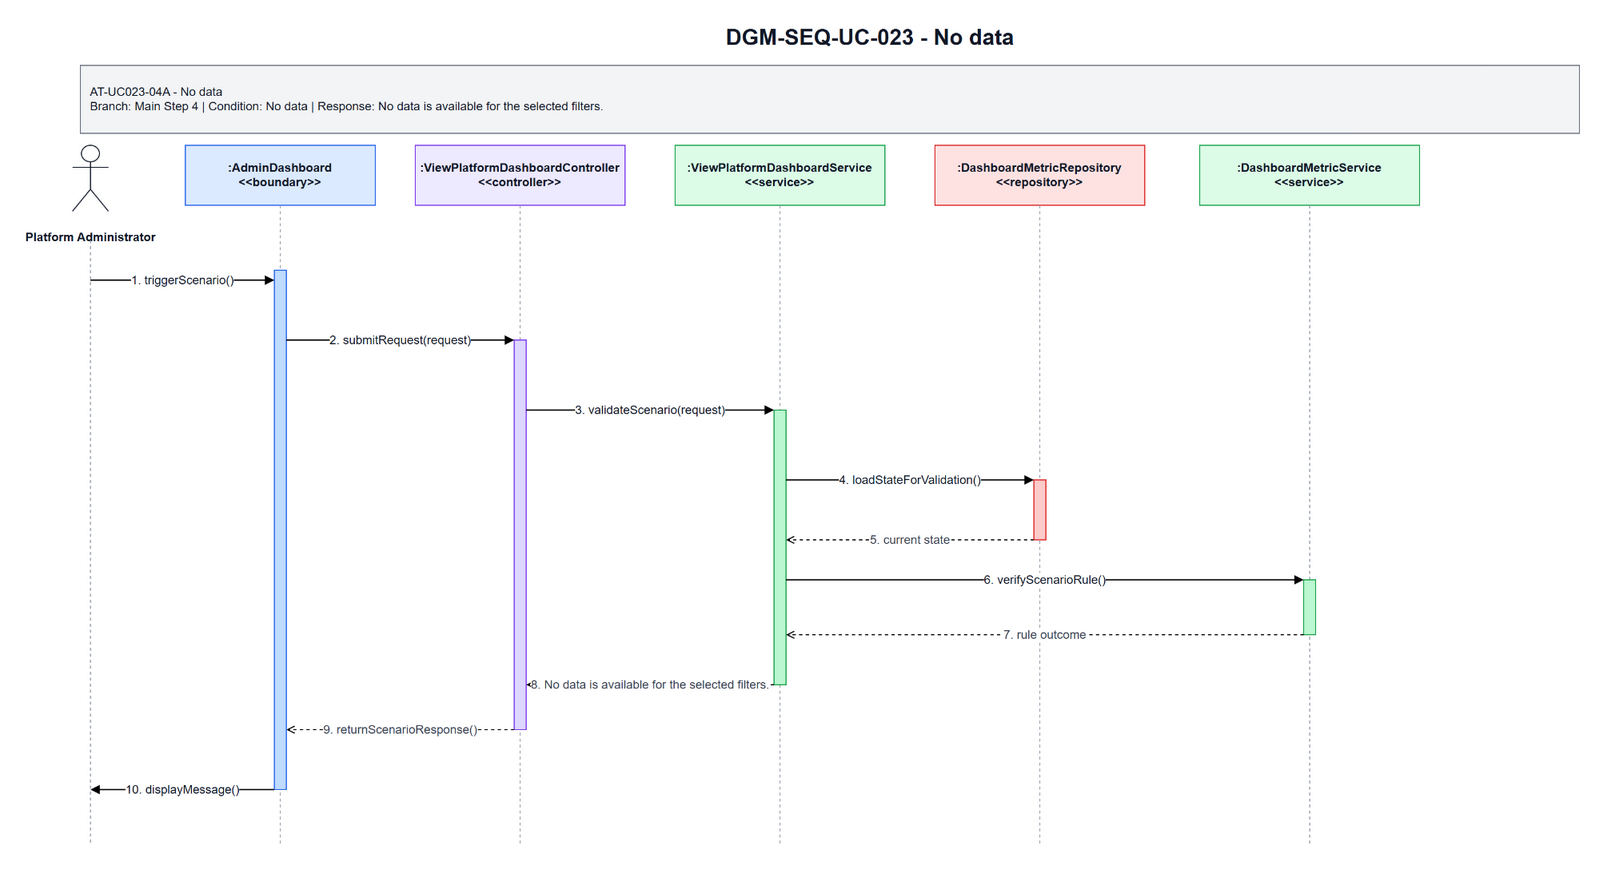

The diagram above was exported from draw.io. Its source (the exported page's mxGraphModel, read from the mxfile embedded in the PNG):
<mxGraphModel dx="1700" dy="920" grid="1" gridSize="10" guides="1" tooltips="1" connect="1" arrows="1" fold="1" page="1" pageScale="1" pageWidth="1700" pageHeight="920" math="0" shadow="0">
  <root>
    <mxCell id="0" />
    <mxCell id="1" parent="0" />
    <mxCell id="title" parent="1" value="DGM-SEQ-UC-023 - No data" style="text;html=1;strokeColor=none;fillColor=none;align=center;verticalAlign=middle;fontStyle=1;fontSize=22;fontColor=#111827" vertex="1">
      <mxGeometry x="420" y="25" width="900" height="34" as="geometry" />
    </mxCell>
    <mxCell id="scenario-band" parent="1" value="AT-UC023-04A - No data&lt;br&gt;Branch: Main Step 4 | Condition: No data | Response: No data is available for the selected filters." style="rounded=0;whiteSpace=wrap;html=1;fillColor=#F3F4F6;strokeColor=#6B7280;fontSize=12;fontColor=#111827;align=left;spacing=10" vertex="1">
      <mxGeometry x="80" y="70" width="1500" height="68" as="geometry" />
    </mxCell>
    <mxCell id="actor-icon" parent="1" style="shape=umlActor;verticalLabelPosition=bottom;verticalAlign=top;html=1;outlineConnect=0;strokeColor=#111827" vertex="1">
      <mxGeometry x="72" y="150" width="36" height="66" as="geometry" />
    </mxCell>
    <mxCell id="actor-label" parent="1" value="Platform Administrator" style="text;html=1;strokeColor=none;fillColor=none;align=center;verticalAlign=middle;fontStyle=1;fontSize=12;fontColor=#111827" vertex="1">
      <mxGeometry x="20" y="224" width="140" height="36" as="geometry" />
    </mxCell>
    <mxCell id="h0" parent="1" value=":AdminDashboard&lt;br&gt;&amp;lt;&amp;lt;boundary&amp;gt;&amp;gt;" style="rounded=0;whiteSpace=wrap;html=1;fillColor=#DBEAFE;strokeColor=#2563EB;fontSize=12;fontStyle=1;fontColor=#111827" vertex="1">
      <mxGeometry x="185" y="150" width="190" height="60" as="geometry" />
    </mxCell>
    <mxCell id="h1" parent="1" value=":ViewPlatformDashboardController&lt;br&gt;&amp;lt;&amp;lt;controller&amp;gt;&amp;gt;" style="rounded=0;whiteSpace=wrap;html=1;fillColor=#EDE9FE;strokeColor=#7C3AED;fontSize=12;fontStyle=1;fontColor=#111827" vertex="1">
      <mxGeometry x="415" y="150" width="210" height="60" as="geometry" />
    </mxCell>
    <mxCell id="h2" parent="1" value=":ViewPlatformDashboardService&lt;br&gt;&amp;lt;&amp;lt;service&amp;gt;&amp;gt;" style="rounded=0;whiteSpace=wrap;html=1;fillColor=#DCFCE7;strokeColor=#16A34A;fontSize=12;fontStyle=1;fontColor=#111827" vertex="1">
      <mxGeometry x="675" y="150" width="210" height="60" as="geometry" />
    </mxCell>
    <mxCell id="h3" parent="1" value=":DashboardMetricRepository&lt;br&gt;&amp;lt;&amp;lt;repository&amp;gt;&amp;gt;" style="rounded=0;whiteSpace=wrap;html=1;fillColor=#FEE2E2;strokeColor=#DC2626;fontSize=12;fontStyle=1;fontColor=#111827" vertex="1">
      <mxGeometry x="935" y="150" width="210" height="60" as="geometry" />
    </mxCell>
    <mxCell id="h4" parent="1" value=":DashboardMetricService&lt;br&gt;&amp;lt;&amp;lt;service&amp;gt;&amp;gt;" style="rounded=0;whiteSpace=wrap;html=1;fillColor=#DCFCE7;strokeColor=#16A34A;fontSize=12;fontStyle=1;fontColor=#111827" vertex="1">
      <mxGeometry x="1200" y="150" width="220" height="60" as="geometry" />
    </mxCell>
    <mxCell id="l-actor" parent="1" style="endArrow=none;html=1;dashed=1;strokeColor=#9CA3AF" edge="1">
      <mxGeometry relative="1" as="geometry">
        <mxPoint x="90" y="245" as="sourcePoint" />
        <mxPoint x="90" y="850" as="targetPoint" />
      </mxGeometry>
    </mxCell>
    <mxCell id="l0" parent="1" style="endArrow=none;html=1;dashed=1;strokeColor=#9CA3AF" edge="1">
      <mxGeometry relative="1" as="geometry">
        <mxPoint x="280" y="210" as="sourcePoint" />
        <mxPoint x="280" y="850" as="targetPoint" />
      </mxGeometry>
    </mxCell>
    <mxCell id="l1" parent="1" style="endArrow=none;html=1;dashed=1;strokeColor=#9CA3AF" edge="1">
      <mxGeometry relative="1" as="geometry">
        <mxPoint x="520" y="210" as="sourcePoint" />
        <mxPoint x="520" y="850" as="targetPoint" />
      </mxGeometry>
    </mxCell>
    <mxCell id="l2" parent="1" style="endArrow=none;html=1;dashed=1;strokeColor=#9CA3AF" edge="1">
      <mxGeometry relative="1" as="geometry">
        <mxPoint x="780" y="210" as="sourcePoint" />
        <mxPoint x="780" y="850" as="targetPoint" />
      </mxGeometry>
    </mxCell>
    <mxCell id="l3" parent="1" style="endArrow=none;html=1;dashed=1;strokeColor=#9CA3AF" edge="1">
      <mxGeometry relative="1" as="geometry">
        <mxPoint x="1040" y="210" as="sourcePoint" />
        <mxPoint x="1040" y="850" as="targetPoint" />
      </mxGeometry>
    </mxCell>
    <mxCell id="l4" parent="1" style="endArrow=none;html=1;dashed=1;strokeColor=#9CA3AF" edge="1">
      <mxGeometry relative="1" as="geometry">
        <mxPoint x="1310" y="210" as="sourcePoint" />
        <mxPoint x="1310" y="850" as="targetPoint" />
      </mxGeometry>
    </mxCell>
    <mxCell id="a-boundary" parent="1" style="rounded=0;whiteSpace=wrap;html=1;fillColor=#BFDBFE;strokeColor=#2563EB" vertex="1">
      <mxGeometry x="274" y="275" width="12" height="520" as="geometry" />
    </mxCell>
    <mxCell id="a-controller" parent="1" style="rounded=0;whiteSpace=wrap;html=1;fillColor=#DDD6FE;strokeColor=#7C3AED" vertex="1">
      <mxGeometry x="514" y="345" width="12" height="390" as="geometry" />
    </mxCell>
    <mxCell id="a-service" parent="1" style="rounded=0;whiteSpace=wrap;html=1;fillColor=#BBF7D0;strokeColor=#16A34A" vertex="1">
      <mxGeometry x="774" y="415" width="12" height="275" as="geometry" />
    </mxCell>
    <mxCell id="a-repo" parent="1" style="rounded=0;whiteSpace=wrap;html=1;fillColor=#FECACA;strokeColor=#DC2626" vertex="1">
      <mxGeometry x="1034" y="485" width="12" height="60" as="geometry" />
    </mxCell>
    <mxCell id="a-support" parent="1" style="rounded=0;whiteSpace=wrap;html=1;fillColor=#BBF7D0;strokeColor=#16A34A" vertex="1">
      <mxGeometry x="1304" y="585" width="12" height="55" as="geometry" />
    </mxCell>
    <mxCell id="m1" parent="1" value="1. triggerScenario()" style="endArrow=block;html=1;rounded=0;strokeWidth=1.3;fontSize=12;fontColor=#111827;labelBackgroundColor=#FFFFFF" edge="1">
      <mxGeometry relative="1" as="geometry">
        <mxPoint x="90" y="285" as="sourcePoint" />
        <mxPoint x="274" y="285" as="targetPoint" />
      </mxGeometry>
    </mxCell>
    <mxCell id="m2" parent="1" value="2. submitRequest(request)" style="endArrow=block;html=1;rounded=0;strokeWidth=1.3;fontSize=12;fontColor=#111827;labelBackgroundColor=#FFFFFF" edge="1">
      <mxGeometry relative="1" as="geometry">
        <mxPoint x="286" y="345" as="sourcePoint" />
        <mxPoint x="514" y="345" as="targetPoint" />
      </mxGeometry>
    </mxCell>
    <mxCell id="m3" parent="1" value="3. validateScenario(request)" style="endArrow=block;html=1;rounded=0;strokeWidth=1.3;fontSize=12;fontColor=#111827;labelBackgroundColor=#FFFFFF" edge="1">
      <mxGeometry relative="1" as="geometry">
        <mxPoint x="526" y="415" as="sourcePoint" />
        <mxPoint x="774" y="415" as="targetPoint" />
      </mxGeometry>
    </mxCell>
    <mxCell id="m4" parent="1" value="4. loadStateForValidation()" style="endArrow=block;html=1;rounded=0;strokeWidth=1.3;fontSize=12;fontColor=#111827;labelBackgroundColor=#FFFFFF" edge="1">
      <mxGeometry relative="1" as="geometry">
        <mxPoint x="786" y="485" as="sourcePoint" />
        <mxPoint x="1034" y="485" as="targetPoint" />
      </mxGeometry>
    </mxCell>
    <mxCell id="m5" parent="1" value="5. current state" style="endArrow=open;endFill=0;dashed=1;html=1;rounded=0;strokeWidth=1.1;fontSize=12;fontColor=#374151;labelBackgroundColor=#FFFFFF" edge="1">
      <mxGeometry relative="1" as="geometry">
        <mxPoint x="1034" y="545" as="sourcePoint" />
        <mxPoint x="786" y="545" as="targetPoint" />
      </mxGeometry>
    </mxCell>
    <mxCell id="m6" parent="1" value="6. verifyScenarioRule()" style="endArrow=block;html=1;rounded=0;strokeWidth=1.3;fontSize=12;fontColor=#111827;labelBackgroundColor=#FFFFFF" edge="1">
      <mxGeometry relative="1" as="geometry">
        <mxPoint x="786" y="585" as="sourcePoint" />
        <mxPoint x="1304" y="585" as="targetPoint" />
      </mxGeometry>
    </mxCell>
    <mxCell id="m7" parent="1" value="7. rule outcome" style="endArrow=open;endFill=0;dashed=1;html=1;rounded=0;strokeWidth=1.1;fontSize=12;fontColor=#374151;labelBackgroundColor=#FFFFFF" edge="1">
      <mxGeometry relative="1" as="geometry">
        <mxPoint x="1304" y="640" as="sourcePoint" />
        <mxPoint x="786" y="640" as="targetPoint" />
      </mxGeometry>
    </mxCell>
    <mxCell id="m8" parent="1" value="8. No data is available for the selected filters." style="endArrow=open;endFill=0;dashed=1;html=1;rounded=0;strokeWidth=1.1;fontSize=12;fontColor=#374151;labelBackgroundColor=#FFFFFF" edge="1">
      <mxGeometry relative="1" as="geometry">
        <mxPoint x="774" y="690" as="sourcePoint" />
        <mxPoint x="526" y="690" as="targetPoint" />
      </mxGeometry>
    </mxCell>
    <mxCell id="m9" parent="1" value="9. returnScenarioResponse()" style="endArrow=open;endFill=0;dashed=1;html=1;rounded=0;strokeWidth=1.1;fontSize=12;fontColor=#374151;labelBackgroundColor=#FFFFFF" edge="1">
      <mxGeometry relative="1" as="geometry">
        <mxPoint x="514" y="735" as="sourcePoint" />
        <mxPoint x="286" y="735" as="targetPoint" />
      </mxGeometry>
    </mxCell>
    <mxCell id="m10" parent="1" value="10. displayMessage()" style="endArrow=block;html=1;rounded=0;strokeWidth=1.3;fontSize=12;fontColor=#111827;labelBackgroundColor=#FFFFFF" edge="1">
      <mxGeometry relative="1" as="geometry">
        <mxPoint x="274" y="795" as="sourcePoint" />
        <mxPoint x="90" y="795" as="targetPoint" />
      </mxGeometry>
    </mxCell>
  </root>
</mxGraphModel>